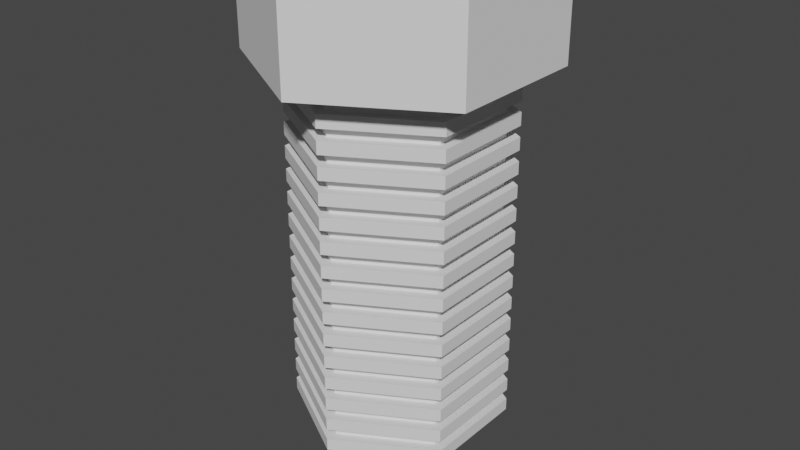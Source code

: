 # Source: Schraube.blend  (saved by Blender 2.81.16; exported with 4.5.12 LTS)
import bpy
from mathutils import Matrix  # noqa: F401  (used for matrix-valued properties, if any)

bpy.ops.wm.read_factory_settings(use_empty=True)
scene = bpy.context.scene
scene.name = 'Scene'

# ---- collections
col_collection = bpy.data.collections.new('Collection'); scene.collection.children.link(col_collection)

# ---- world
world_world = bpy.data.worlds.new('World'); scene.world = world_world
world_world.use_nodes = True; world_world.node_tree.nodes.clear()
_N = world_world.node_tree.nodes; _L = world_world.node_tree.links
n0 = _N.new('ShaderNodeOutputWorld'); n0.name = 'World Output'; n0.location = (300, 300)
n1 = _N.new('ShaderNodeBackground'); n1.name = 'Background'; n1.location = (10, 300)
n1.inputs[0].default_value = (0.05088, 0.05088, 0.05088, 1.0)
_L.new(n1.outputs[0], n0.inputs[0])
n0.is_active_output = True
world_world.color = (0.05088, 0.05088, 0.05088)
world_world.use_sun_shadow = False
world_world.sun_shadow_jitter_overblur = 0.0

# ---- meshes
me_cylinder = bpy.data.meshes.new('Cylinder')
me_cylinder.from_pydata([(0.0, 1.0, -1.0), (0.0, 1.0, 1.0), (0.866, 0.5, -1.0), (0.866, 0.5, 1.0), (0.866, -0.5, -1.0), (0.866, -0.5, 1.0), (-8.742e-08, -1.0, -1.0), (-8.742e-08, -1.0, 1.0), (-0.866, -0.5, -1.0), (-0.866, -0.5, 1.0), (-0.866, 0.5, -1.0), (-0.866, 0.5, 1.0), (1.313, 0.758, 1.0), (1.784e-08, 1.516, 1.0), (1.313, -0.758, 1.0), (-1.147e-07, -1.516, 1.0), (-1.313, -0.758, 1.0), (-1.313, 0.758, 1.0), (1.313, 0.758, 1.971), (1.784e-08, 1.516, 1.971), (1.313, -0.758, 1.971), (-1.147e-07, -1.516, 1.971), (-1.313, -0.758, 1.971), (-1.313, 0.758, 1.971), (1.288e-07, 1.0, -2.872), (0.866, 0.5, -2.872), (0.866, -0.5, -2.872), (4.142e-08, -1.0, -2.872), (-0.866, -0.5, -2.872), (-0.866, 0.5, -2.872), (0.0, 1.0, 0.0), (0.866, 0.5, 0.0), (0.866, -0.5, 0.0), (-8.742e-08, -1.0, 0.0), (-0.866, -0.5, 0.0), (-0.866, 0.5, 0.0), (0.0, 1.0, 0.5), (0.866, 0.5, 0.5), (0.866, -0.5, 0.5), (-8.742e-08, -1.0, 0.5), (-0.866, -0.5, 0.5), (-0.866, 0.5, 0.5), (0.866, 0.5, -0.5), (0.866, -0.5, -0.5), (-8.742e-08, -1.0, -0.5), (-0.866, -0.5, -0.5), (-0.866, 0.5, -0.5), (0.0, 1.0, -0.5), (-0.866, -0.5, -1.936), (-2.298e-08, -1.0, -1.936), (0.866, -0.5, -1.936), (0.866, 0.5, -1.936), (-0.866, 0.5, -1.936), (6.444e-08, 1.0, -1.936), (-5.52e-08, -1.0, -1.468), (0.866, 0.5, -1.468), (3.222e-08, 1.0, -1.468), (-0.866, -0.5, -1.468), (0.866, -0.5, -1.468), (-0.866, 0.5, -1.468), (-0.866, -0.5, -2.404), (0.866, -0.5, -2.404), (-0.866, 0.5, -2.404), (9.222e-09, -1.0, -2.404), (0.866, 0.5, -2.404), (9.664e-08, 1.0, -2.404), (2.204e-07, 0.1713, -3.419), (0.1483, 0.08565, -3.419), (0.1483, -0.08565, -3.419), (2.054e-07, -0.1713, -3.419), (-0.1483, -0.08565, -3.419), (-0.1483, 0.08565, -3.419)], [], [(36, 1, 3, 37), (37, 3, 5, 38), (38, 5, 7, 39), (39, 7, 9, 40), (9, 7, 15, 16), (40, 9, 11, 41), (41, 11, 1, 36), (63, 60, 28, 27), (17, 16, 22, 23), (5, 3, 12, 14), (11, 9, 16, 17), (3, 1, 13, 12), (7, 5, 14, 15), (1, 11, 17, 13), (18, 19, 23, 22, 21, 20), (15, 14, 20, 21), (12, 13, 19, 18), (13, 17, 23, 19), (16, 15, 21, 22), (14, 12, 18, 20), (27, 28, 70, 69), (64, 61, 26, 25), (60, 62, 29, 28), (65, 64, 25, 24), (61, 63, 27, 26), (62, 65, 24, 29), (46, 35, 30, 47), (45, 34, 35, 46), (44, 33, 34, 45), (43, 32, 33, 44), (42, 31, 32, 43), (47, 30, 31, 42), (35, 41, 36, 30), (34, 40, 41, 35), (33, 39, 40, 34), (32, 38, 39, 33), (31, 37, 38, 32), (30, 36, 37, 31), (0, 47, 42, 2), (2, 42, 43, 4), (4, 43, 44, 6), (6, 44, 45, 8), (8, 45, 46, 10), (10, 46, 47, 0), (59, 56, 53, 52), (58, 54, 49, 50), (56, 55, 51, 53), (57, 59, 52, 48), (55, 58, 50, 51), (54, 57, 48, 49), (6, 8, 57, 54), (2, 4, 58, 55), (8, 10, 59, 57), (0, 2, 55, 56), (4, 6, 54, 58), (10, 0, 56, 59), (52, 53, 65, 62), (50, 49, 63, 61), (53, 51, 64, 65), (48, 52, 62, 60), (51, 50, 61, 64), (49, 48, 60, 63), (66, 67, 68, 69, 70, 71), (25, 26, 68, 67), (28, 29, 71, 70), (26, 27, 69, 68), (24, 25, 67, 66), (29, 24, 66, 71)])
_uv = me_cylinder.uv_layers.new(name='UVMap')
_uv.uv.foreach_set('vector', [1.0, 0.875, 1.0, 1.0, 0.8333, 1.0, 0.8333, 0.875, 0.8333, 0.875, 0.8333, 1.0, 0.6667, 1.0, 0.6667, 0.875, 0.6667, 0.875, 0.6667, 1.0, 0.5, 1.0, 0.5, 0.875, 0.5, 0.875, 0.5, 1.0, 0.3333, 1.0, 0.3333, 0.875, 0.3333, 1.0, 0.5, 1.0, 0.5, 1.0, 0.3333, 1.0, 0.3333, 0.875, 0.3333, 1.0, 0.1667, 1.0, 0.1667, 0.875, 0.1667, 0.875, 0.1667, 1.0, -8.941e-08, 1.0, -8.941e-08, 0.875, 0.5, 0.5, 0.3333, 0.5, 0.3333, 0.5, 0.5, 0.5, 0.1667, 1.0, 0.3333, 1.0, 0.3333, 1.0, 0.1667, 1.0, 0.6667, 1.0, 0.8333, 1.0, 0.8333, 1.0, 0.6667, 1.0, 0.1667, 1.0, 0.3333, 1.0, 0.3333, 1.0, 0.1667, 1.0, 0.8333, 1.0, 1.0, 1.0, 1.0, 1.0, 0.8333, 1.0, 0.5, 1.0, 0.6667, 1.0, 0.6667, 1.0, 0.5, 1.0, -8.941e-08, 1.0, 0.1667, 1.0, 0.1667, 1.0, -8.941e-08, 1.0, 0.4578, 0.37, 0.25, 0.49, 0.04215, 0.37, 0.04215, 0.13, 0.25, 0.01, 0.4578, 0.13, 0.5, 1.0, 0.6667, 1.0, 0.6667, 1.0, 0.5, 1.0, 0.8333, 1.0, 1.0, 1.0, 1.0, 1.0, 0.8333, 1.0, -8.941e-08, 1.0, 0.1667, 1.0, 0.1667, 1.0, -8.941e-08, 1.0, 0.3333, 1.0, 0.5, 1.0, 0.5, 1.0, 0.3333, 1.0, 0.6667, 1.0, 0.8333, 1.0, 0.8333, 1.0, 0.6667, 1.0, 0.5, 0.5, 0.3333, 0.5, 0.3333, 0.5, 0.5, 0.5, 0.8333, 0.5, 0.6667, 0.5, 0.6667, 0.5, 0.8333, 0.5, 0.3333, 0.5, 0.1667, 0.5, 0.1667, 0.5, 0.3333, 0.5, 1.0, 0.5, 0.8333, 0.5, 0.8333, 0.5, 1.0, 0.5, 0.6667, 0.5, 0.5, 0.5, 0.5, 0.5, 0.6667, 0.5, 0.1667, 0.5, -8.941e-08, 0.5, -8.941e-08, 0.5, 0.1667, 0.5, 0.1667, 0.625, 0.1667, 0.75, -8.941e-08, 0.75, -8.941e-08, 0.625, 0.3333, 0.625, 0.3333, 0.75, 0.1667, 0.75, 0.1667, 0.625, 0.5, 0.625, 0.5, 0.75, 0.3333, 0.75, 0.3333, 0.625, 0.6667, 0.625, 0.6667, 0.75, 0.5, 0.75, 0.5, 0.625, 0.8333, 0.625, 0.8333, 0.75, 0.6667, 0.75, 0.6667, 0.625, 1.0, 0.625, 1.0, 0.75, 0.8333, 0.75, 0.8333, 0.625, 0.1667, 0.75, 0.1667, 0.875, -8.941e-08, 0.875, -8.941e-08, 0.75, 0.3333, 0.75, 0.3333, 0.875, 0.1667, 0.875, 0.1667, 0.75, 0.5, 0.75, 0.5, 0.875, 0.3333, 0.875, 0.3333, 0.75, 0.6667, 0.75, 0.6667, 0.875, 0.5, 0.875, 0.5, 0.75, 0.8333, 0.75, 0.8333, 0.875, 0.6667, 0.875, 0.6667, 0.75, 1.0, 0.75, 1.0, 0.875, 0.8333, 0.875, 0.8333, 0.75, 1.0, 0.5, 1.0, 0.625, 0.8333, 0.625, 0.8333, 0.5, 0.8333, 0.5, 0.8333, 0.625, 0.6667, 0.625, 0.6667, 0.5, 0.6667, 0.5, 0.6667, 0.625, 0.5, 0.625, 0.5, 0.5, 0.5, 0.5, 0.5, 0.625, 0.3333, 0.625, 0.3333, 0.5, 0.3333, 0.5, 0.3333, 0.625, 0.1667, 0.625, 0.1667, 0.5, 0.1667, 0.5, 0.1667, 0.625, -8.941e-08, 0.625, -8.941e-08, 0.5, 0.1667, 0.5, -8.941e-08, 0.5, -8.941e-08, 0.5, 0.1667, 0.5, 0.6667, 0.5, 0.5, 0.5, 0.5, 0.5, 0.6667, 0.5, 1.0, 0.5, 0.8333, 0.5, 0.8333, 0.5, 1.0, 0.5, 0.3333, 0.5, 0.1667, 0.5, 0.1667, 0.5, 0.3333, 0.5, 0.8333, 0.5, 0.6667, 0.5, 0.6667, 0.5, 0.8333, 0.5, 0.5, 0.5, 0.3333, 0.5, 0.3333, 0.5, 0.5, 0.5, 0.5, 0.5, 0.3333, 0.5, 0.3333, 0.5, 0.5, 0.5, 0.8333, 0.5, 0.6667, 0.5, 0.6667, 0.5, 0.8333, 0.5, 0.3333, 0.5, 0.1667, 0.5, 0.1667, 0.5, 0.3333, 0.5, 1.0, 0.5, 0.8333, 0.5, 0.8333, 0.5, 1.0, 0.5, 0.6667, 0.5, 0.5, 0.5, 0.5, 0.5, 0.6667, 0.5, 0.1667, 0.5, -8.941e-08, 0.5, -8.941e-08, 0.5, 0.1667, 0.5, 0.1667, 0.5, -8.941e-08, 0.5, -8.941e-08, 0.5, 0.1667, 0.5, 0.6667, 0.5, 0.5, 0.5, 0.5, 0.5, 0.6667, 0.5, 1.0, 0.5, 0.8333, 0.5, 0.8333, 0.5, 1.0, 0.5, 0.3333, 0.5, 0.1667, 0.5, 0.1667, 0.5, 0.3333, 0.5, 0.8333, 0.5, 0.6667, 0.5, 0.6667, 0.5, 0.8333, 0.5, 0.5, 0.5, 0.3333, 0.5, 0.3333, 0.5, 0.5, 0.5, 0.75, 0.49, 0.9578, 0.37, 0.9578, 0.13, 0.75, 0.01, 0.5422, 0.13, 0.5422, 0.37, 0.8333, 0.5, 0.6667, 0.5, 0.6667, 0.5, 0.8333, 0.5, 0.3333, 0.5, 0.1667, 0.5, 0.1667, 0.5, 0.3333, 0.5, 0.6667, 0.5, 0.5, 0.5, 0.5, 0.5, 0.6667, 0.5, 1.0, 0.5, 0.8333, 0.5, 0.8333, 0.5, 1.0, 0.5, 0.1667, 0.5, -8.941e-08, 0.5, -8.941e-08, 0.5, 0.1667, 0.5])
me_cylinder.use_remesh_fix_poles = True
me_cylinder.use_remesh_preserve_attributes = False
me_cylinder.use_mirror_vertex_groups = False
me_cylinder.update()
me_cylinder_001 = bpy.data.meshes.new('Cylinder.001')
me_cylinder_001.from_pydata([(0.0, 1.0, -0.8402), (0.866, 0.5, -0.8402), (0.866, -0.5, -0.8402), (-8.742e-08, -1.0, -0.8402), (-0.866, -0.5, -0.8402), (-0.866, 0.5, -0.8402), (0.866, 0.5, -0.7224), (0.866, -0.5, -0.7224), (-8.742e-08, -1.0, -0.7224), (-0.866, -0.5, -0.7224), (-0.866, 0.5, -0.7224), (0.0, 1.0, -0.7224), (0.0, 1.129, -0.8478), (0.9777, 0.5645, -0.8478), (0.9777, 0.5645, -0.7148), (0.9777, -0.5645, -0.8478), (0.9777, -0.5645, -0.7148), (-9.87e-08, -1.129, -0.8478), (-9.87e-08, -1.129, -0.7148), (-0.9777, -0.5645, -0.8478), (-0.9777, -0.5645, -0.7148), (-0.9777, 0.5645, -0.8478), (-0.9777, 0.5645, -0.7148), (0.0, 1.129, -0.7148)], [], [(4, 3, 17, 19), (2, 1, 13, 15), (7, 8, 18, 16), (10, 11, 23, 22), (5, 4, 19, 21), (6, 7, 16, 14), (12, 23, 14, 13), (13, 14, 16, 15), (15, 16, 18, 17), (17, 18, 20, 19), (19, 20, 22, 21), (21, 22, 23, 12), (8, 9, 20, 18), (11, 6, 14, 23), (0, 5, 21, 12), (1, 0, 12, 13), (9, 10, 22, 20), (3, 2, 15, 17)])
_uv = me_cylinder_001.uv_layers.new(name='UVMap')
_uv.uv.foreach_set('vector', [0.3333, 0.5, 0.5, 0.5, 0.5, 0.5, 0.3333, 0.5, 0.6667, 0.5, 0.8333, 0.5, 0.8333, 0.5, 0.6667, 0.5, 0.6667, 0.625, 0.5, 0.625, 0.5, 0.625, 0.6667, 0.625, 0.1667, 0.625, -8.941e-08, 0.625, -8.941e-08, 0.625, 0.1667, 0.625, 0.1667, 0.5, 0.3333, 0.5, 0.3333, 0.5, 0.1667, 0.5, 0.8333, 0.625, 0.6667, 0.625, 0.6667, 0.625, 0.8333, 0.625, 1.0, 0.5, 1.0, 0.625, 0.8333, 0.625, 0.8333, 0.5, 0.8333, 0.5, 0.8333, 0.625, 0.6667, 0.625, 0.6667, 0.5, 0.6667, 0.5, 0.6667, 0.625, 0.5, 0.625, 0.5, 0.5, 0.5, 0.5, 0.5, 0.625, 0.3333, 0.625, 0.3333, 0.5, 0.3333, 0.5, 0.3333, 0.625, 0.1667, 0.625, 0.1667, 0.5, 0.1667, 0.5, 0.1667, 0.625, -8.941e-08, 0.625, -8.941e-08, 0.5, 0.5, 0.625, 0.3333, 0.625, 0.3333, 0.625, 0.5, 0.625, 1.0, 0.625, 0.8333, 0.625, 0.8333, 0.625, 1.0, 0.625, -8.941e-08, 0.5, 0.1667, 0.5, 0.1667, 0.5, -8.941e-08, 0.5, 0.8333, 0.5, 1.0, 0.5, 1.0, 0.5, 0.8333, 0.5, 0.3333, 0.625, 0.1667, 0.625, 0.1667, 0.625, 0.3333, 0.625, 0.5, 0.5, 0.6667, 0.5, 0.6667, 0.5, 0.5, 0.5])
me_cylinder_001.use_remesh_fix_poles = True
me_cylinder_001.use_remesh_preserve_attributes = False
me_cylinder_001.use_mirror_vertex_groups = False
me_cylinder_001.update()

# ---- objects
ob_cylinder = bpy.data.objects.new('Cylinder', me_cylinder)
ob_cylinder_001 = bpy.data.objects.new('Cylinder.001', me_cylinder_001)

# ---- transforms, parenting, visibility, modifiers, constraints
ob_cylinder.location = (0.0, 0.0, 0.0)
ob_cylinder.lineart.crease_threshold = 0.0
ob_cylinder_001.location = (0.0, 0.0, 1.741)
ob_cylinder_001.lineart.crease_threshold = 0.0
_m = ob_cylinder_001.modifiers.new('Array', 'ARRAY')
_m.count = 16
_m.constant_offset_displace = (0.0, 0.0, 0.0)
_m.relative_offset_displace = (0.0, 0.0, -1.85)

# ---- collection membership
col_collection.objects.link(ob_cylinder)
col_collection.objects.link(ob_cylinder_001)

# ---- scene / render settings (as saved in the file)
scene.frame_start = 1; scene.frame_end = 250; scene.frame_set(1)
scene.render.engine = 'BLENDER_EEVEE_NEXT'
scene.cycles.use_denoising = False
scene.cycles.samples = 128
scene.cycles.sampling_pattern = 'TABULATED_SOBOL'
scene.cycles.use_adaptive_sampling = False
scene.cycles.use_light_tree = False
scene.view_settings.view_transform = 'Filmic'
bpy.context.view_layer.update()

# ---- added for rendering (the .blend has no active camera and no usable light): camera, sun
cam_auto = bpy.data.cameras.new('AutoCamera')
cam_auto.lens = 50.0
cam_auto.sensor_width = 36.0
cam_auto.clip_end = 1000.0
ob_auto_camera = bpy.data.objects.new('AutoCamera', cam_auto)
scene.collection.objects.link(ob_auto_camera)
ob_auto_camera.location = (6.21595, -7.45914, 4.24857)
ob_auto_camera.rotation_euler = (1.09748, -7.21219e-08, 0.694738)
scene.camera = ob_auto_camera
light_auto_sun = bpy.data.lights.new('AutoSun', 'SUN')
light_auto_sun.energy = 3.0
light_auto_sun.angle = 0.0523599
ob_auto_sun = bpy.data.objects.new('AutoSun', light_auto_sun)
scene.collection.objects.link(ob_auto_sun)
ob_auto_sun.rotation_euler = (0.872665, 0.174533, 0.523599)
bpy.context.view_layer.update()

